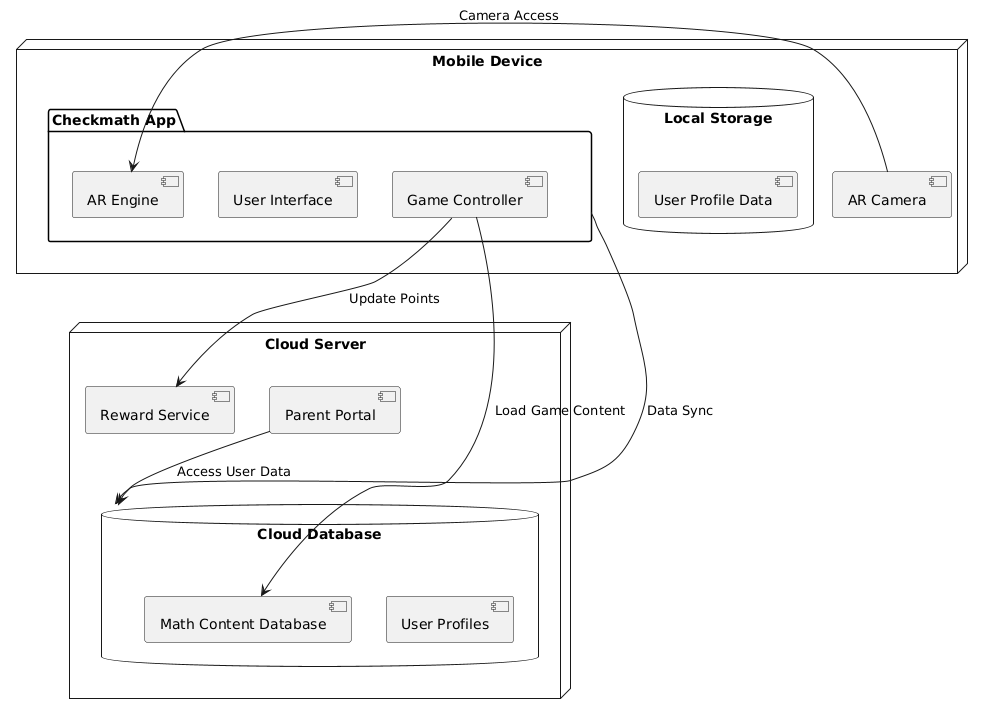

The diagram above was rendered by PlantUML. Its source (embedded in the PNG):
@startuml
node "Mobile Device" {
  folder "Checkmath App" {
    [User Interface]
    [Game Controller]
    [AR Engine]
  }

  database "Local Storage" {
    [User Profile Data]
  }

  [AR Camera] -right-> [AR Engine] : Camera Access
}

node "Cloud Server" {
  database "Cloud Database" {
    [Math Content Database]
    [User Profiles]
  }

  [Reward Service]
  [Parent Portal]
}

"Checkmath App" --> "Cloud Database" : Data Sync
"Game Controller" --> "Math Content Database" : Load Game Content
"Game Controller" --> "Reward Service" : Update Points
"Parent Portal" --> "Cloud Database" : Access User Data
@enduml